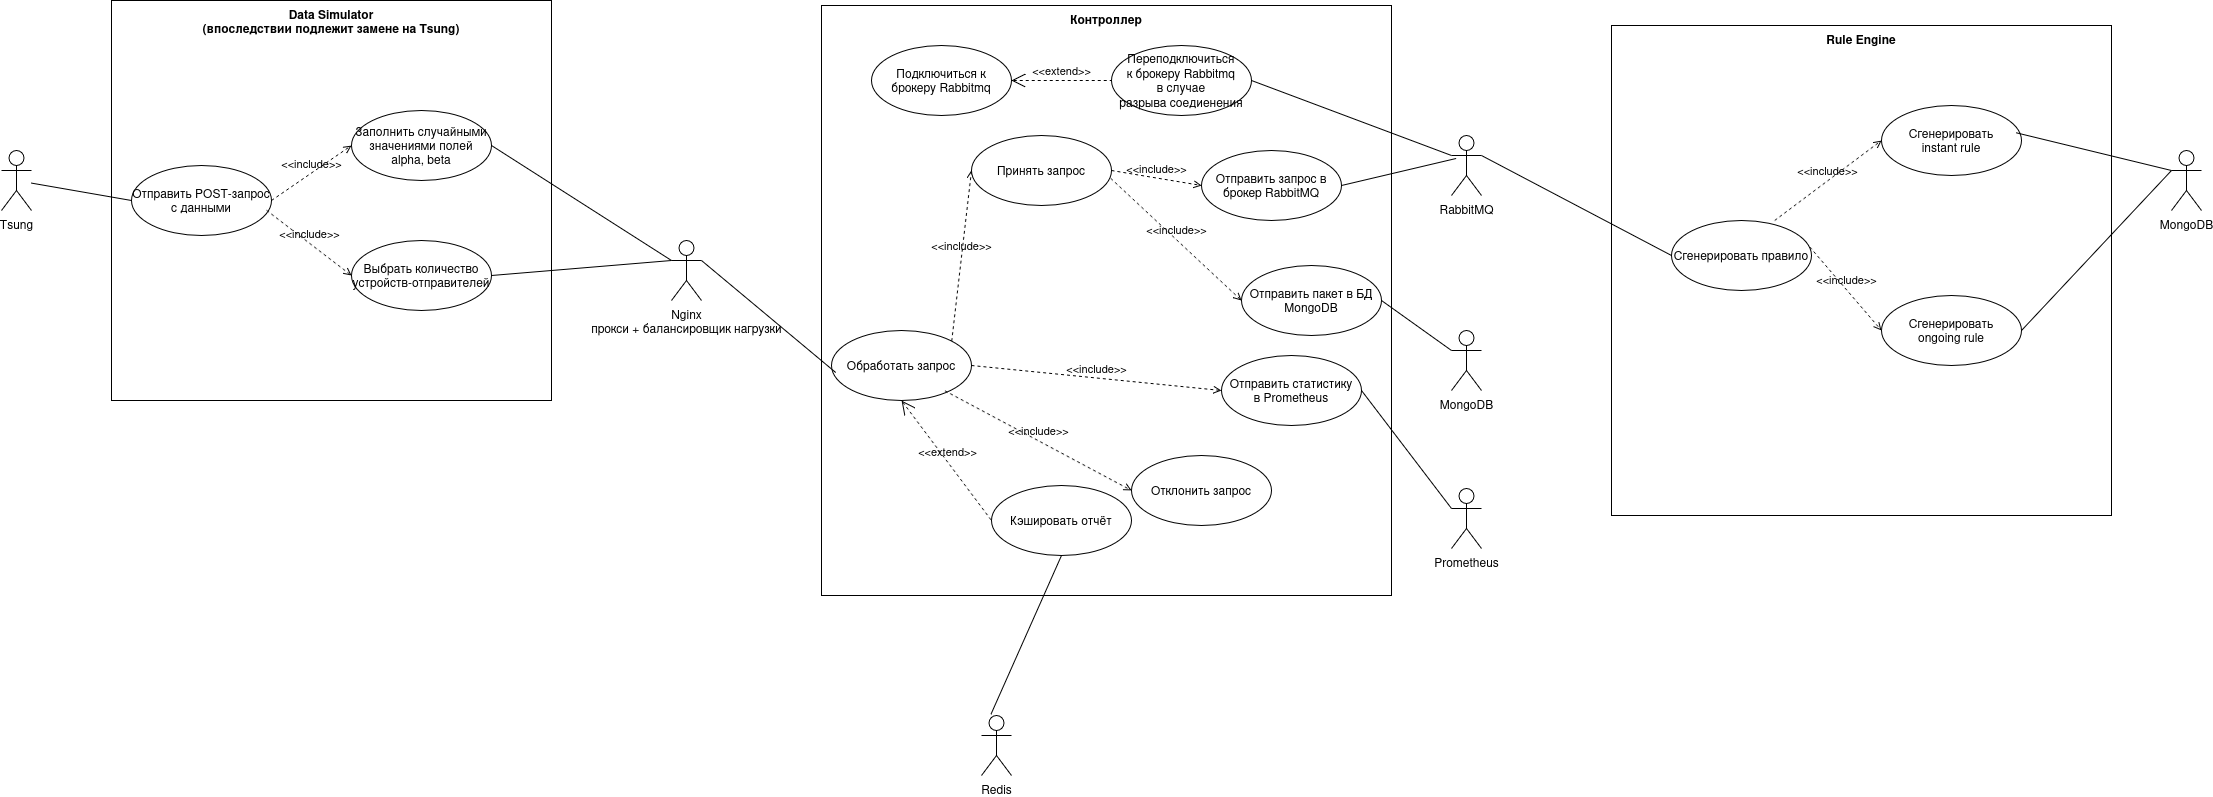

The diagram above was exported from draw.io. Its source (the exported page's mxGraphModel, read from the mxfile embedded in the PNG):
<mxGraphModel dx="2736" dy="1580" grid="1" gridSize="10" guides="1" tooltips="1" connect="1" arrows="1" fold="1" page="1" pageScale="1" pageWidth="2336" pageHeight="1654" math="0" shadow="0">
  <root>
    <mxCell id="0" />
    <mxCell id="1" parent="0" />
    <mxCell id="pgkKdmLsKZt7sI1QADqL-4" value="Контроллер" style="shape=rect;html=1;verticalAlign=top;fontStyle=1;whiteSpace=wrap;align=center;" parent="1" vertex="1">
      <mxGeometry x="888" y="495" width="570" height="590" as="geometry" />
    </mxCell>
    <mxCell id="pgkKdmLsKZt7sI1QADqL-6" value="Nginx&lt;div&gt;прокси + балансировщик нагрузки&lt;/div&gt;" style="shape=umlActor;html=1;verticalLabelPosition=bottom;verticalAlign=top;align=center;" parent="1" vertex="1">
      <mxGeometry x="738" y="730" width="30" height="60" as="geometry" />
    </mxCell>
    <mxCell id="pgkKdmLsKZt7sI1QADqL-7" value="Обработать запрос" style="ellipse;whiteSpace=wrap;html=1;" parent="1" vertex="1">
      <mxGeometry x="898" y="820" width="140" height="70" as="geometry" />
    </mxCell>
    <mxCell id="m0wjCOBBQx6_nim67-m5-1" value="&amp;lt;&amp;lt;include&amp;gt;&amp;gt;" style="edgeStyle=none;html=1;endArrow=open;verticalAlign=bottom;dashed=1;labelBackgroundColor=none;rounded=0;exitX=1;exitY=0;exitDx=0;exitDy=0;entryX=0;entryY=0.5;entryDx=0;entryDy=0;" parent="1" source="pgkKdmLsKZt7sI1QADqL-7" target="m0wjCOBBQx6_nim67-m5-2" edge="1">
      <mxGeometry width="160" relative="1" as="geometry">
        <mxPoint x="1038" y="755" as="sourcePoint" />
        <mxPoint x="1138" y="765" as="targetPoint" />
      </mxGeometry>
    </mxCell>
    <mxCell id="m0wjCOBBQx6_nim67-m5-2" value="Принять запрос" style="ellipse;whiteSpace=wrap;html=1;" parent="1" vertex="1">
      <mxGeometry x="1038" y="625" width="140" height="70" as="geometry" />
    </mxCell>
    <mxCell id="m0wjCOBBQx6_nim67-m5-3" value="" style="edgeStyle=none;html=1;endArrow=none;verticalAlign=bottom;rounded=0;exitX=1;exitY=0.3333333333333333;exitDx=0;exitDy=0;exitPerimeter=0;entryX=0.03;entryY=0.6;entryDx=0;entryDy=0;entryPerimeter=0;" parent="1" source="pgkKdmLsKZt7sI1QADqL-6" target="pgkKdmLsKZt7sI1QADqL-7" edge="1">
      <mxGeometry width="160" relative="1" as="geometry">
        <mxPoint x="668" y="675" as="sourcePoint" />
        <mxPoint x="828" y="675" as="targetPoint" />
      </mxGeometry>
    </mxCell>
    <mxCell id="m0wjCOBBQx6_nim67-m5-4" value="Отклонить запрос" style="ellipse;whiteSpace=wrap;html=1;" parent="1" vertex="1">
      <mxGeometry x="1198" y="945" width="140" height="70" as="geometry" />
    </mxCell>
    <mxCell id="m0wjCOBBQx6_nim67-m5-5" value="&amp;lt;&amp;lt;include&amp;gt;&amp;gt;" style="edgeStyle=none;html=1;endArrow=open;verticalAlign=bottom;dashed=1;labelBackgroundColor=none;rounded=0;exitX=0.81;exitY=0.862;exitDx=0;exitDy=0;exitPerimeter=0;entryX=0;entryY=0.5;entryDx=0;entryDy=0;" parent="1" source="pgkKdmLsKZt7sI1QADqL-7" target="m0wjCOBBQx6_nim67-m5-4" edge="1">
      <mxGeometry width="160" relative="1" as="geometry">
        <mxPoint x="938" y="895" as="sourcePoint" />
        <mxPoint x="1098" y="895" as="targetPoint" />
      </mxGeometry>
    </mxCell>
    <mxCell id="m0wjCOBBQx6_nim67-m5-6" value="&amp;lt;&amp;lt;include&amp;gt;&amp;gt;" style="edgeStyle=none;html=1;endArrow=open;verticalAlign=bottom;dashed=1;labelBackgroundColor=none;rounded=0;exitX=1;exitY=0.5;exitDx=0;exitDy=0;entryX=0;entryY=0.5;entryDx=0;entryDy=0;" parent="1" source="m0wjCOBBQx6_nim67-m5-2" target="m0wjCOBBQx6_nim67-m5-7" edge="1">
      <mxGeometry width="160" relative="1" as="geometry">
        <mxPoint x="1218" y="725" as="sourcePoint" />
        <mxPoint x="1278" y="735" as="targetPoint" />
      </mxGeometry>
    </mxCell>
    <mxCell id="m0wjCOBBQx6_nim67-m5-7" value="Отправить запрос в брокер RabbitMQ" style="ellipse;whiteSpace=wrap;html=1;" parent="1" vertex="1">
      <mxGeometry x="1268" y="640" width="140" height="70" as="geometry" />
    </mxCell>
    <mxCell id="m0wjCOBBQx6_nim67-m5-8" value="RabbitMQ" style="shape=umlActor;html=1;verticalLabelPosition=bottom;verticalAlign=top;align=center;" parent="1" vertex="1">
      <mxGeometry x="1518" y="625" width="30" height="60" as="geometry" />
    </mxCell>
    <mxCell id="m0wjCOBBQx6_nim67-m5-13" value="Tsung&lt;div&gt;&lt;br&gt;&lt;/div&gt;" style="shape=umlActor;html=1;verticalLabelPosition=bottom;verticalAlign=top;align=center;" parent="1" vertex="1">
      <mxGeometry x="68" y="640" width="30" height="60" as="geometry" />
    </mxCell>
    <mxCell id="m0wjCOBBQx6_nim67-m5-14" value="Data Simulator&lt;div&gt;(впоследствии подлежит замене на Tsung)&lt;/div&gt;" style="shape=rect;html=1;verticalAlign=top;fontStyle=1;whiteSpace=wrap;align=center;" parent="1" vertex="1">
      <mxGeometry x="178" y="490" width="440" height="400" as="geometry" />
    </mxCell>
    <mxCell id="m0wjCOBBQx6_nim67-m5-15" value="Отправить POST-запрос&lt;div&gt;с данными&lt;/div&gt;" style="ellipse;whiteSpace=wrap;html=1;" parent="1" vertex="1">
      <mxGeometry x="198" y="655" width="140" height="70" as="geometry" />
    </mxCell>
    <mxCell id="m0wjCOBBQx6_nim67-m5-16" value="" style="edgeStyle=none;html=1;endArrow=none;verticalAlign=bottom;rounded=0;entryX=0;entryY=0.5;entryDx=0;entryDy=0;" parent="1" source="m0wjCOBBQx6_nim67-m5-13" target="m0wjCOBBQx6_nim67-m5-15" edge="1">
      <mxGeometry width="160" relative="1" as="geometry">
        <mxPoint x="88" y="550" as="sourcePoint" />
        <mxPoint x="248" y="550" as="targetPoint" />
      </mxGeometry>
    </mxCell>
    <mxCell id="m0wjCOBBQx6_nim67-m5-18" value="&amp;lt;&amp;lt;include&amp;gt;&amp;gt;" style="edgeStyle=none;html=1;endArrow=open;verticalAlign=bottom;dashed=1;labelBackgroundColor=none;rounded=0;exitX=1;exitY=0.5;exitDx=0;exitDy=0;entryX=0;entryY=0.5;entryDx=0;entryDy=0;" parent="1" source="pgkKdmLsKZt7sI1QADqL-7" target="m0wjCOBBQx6_nim67-m5-19" edge="1">
      <mxGeometry width="160" relative="1" as="geometry">
        <mxPoint x="1078" y="845" as="sourcePoint" />
        <mxPoint x="1238" y="845" as="targetPoint" />
      </mxGeometry>
    </mxCell>
    <mxCell id="m0wjCOBBQx6_nim67-m5-19" value="Отправить статистику&lt;div&gt;в Prometheus&lt;/div&gt;" style="ellipse;whiteSpace=wrap;html=1;" parent="1" vertex="1">
      <mxGeometry x="1288" y="845" width="140" height="70" as="geometry" />
    </mxCell>
    <mxCell id="m0wjCOBBQx6_nim67-m5-20" value="Prometheus" style="shape=umlActor;html=1;verticalLabelPosition=bottom;verticalAlign=top;align=center;" parent="1" vertex="1">
      <mxGeometry x="1518" y="978" width="30" height="60" as="geometry" />
    </mxCell>
    <mxCell id="m0wjCOBBQx6_nim67-m5-21" value="" style="edgeStyle=none;html=1;endArrow=none;verticalAlign=bottom;rounded=0;exitX=1;exitY=0.5;exitDx=0;exitDy=0;entryX=0;entryY=0.3333333333333333;entryDx=0;entryDy=0;entryPerimeter=0;" parent="1" source="m0wjCOBBQx6_nim67-m5-19" target="m0wjCOBBQx6_nim67-m5-20" edge="1">
      <mxGeometry width="160" relative="1" as="geometry">
        <mxPoint x="1518" y="805" as="sourcePoint" />
        <mxPoint x="1678" y="805" as="targetPoint" />
      </mxGeometry>
    </mxCell>
    <mxCell id="m0wjCOBBQx6_nim67-m5-22" value="Подключиться к&lt;div&gt;брокеру Rabbitmq&lt;/div&gt;" style="ellipse;whiteSpace=wrap;html=1;" parent="1" vertex="1">
      <mxGeometry x="938" y="535" width="140" height="70" as="geometry" />
    </mxCell>
    <mxCell id="m0wjCOBBQx6_nim67-m5-23" value="&amp;lt;&amp;lt;extend&amp;gt;&amp;gt;" style="edgeStyle=none;html=1;startArrow=open;endArrow=none;startSize=12;verticalAlign=bottom;dashed=1;labelBackgroundColor=none;rounded=0;exitX=1;exitY=0.5;exitDx=0;exitDy=0;entryX=0;entryY=0.5;entryDx=0;entryDy=0;" parent="1" source="m0wjCOBBQx6_nim67-m5-22" target="m0wjCOBBQx6_nim67-m5-24" edge="1">
      <mxGeometry width="160" relative="1" as="geometry">
        <mxPoint x="1218" y="575" as="sourcePoint" />
        <mxPoint x="1308" y="575" as="targetPoint" />
      </mxGeometry>
    </mxCell>
    <mxCell id="m0wjCOBBQx6_nim67-m5-24" value="Переподключиться&lt;div&gt;к брокеру Rabbitmq&lt;/div&gt;&lt;div&gt;в случае&lt;/div&gt;&lt;div&gt;разрыва соедиенения&lt;/div&gt;" style="ellipse;whiteSpace=wrap;html=1;" parent="1" vertex="1">
      <mxGeometry x="1178" y="535" width="140" height="70" as="geometry" />
    </mxCell>
    <mxCell id="m0wjCOBBQx6_nim67-m5-25" value="" style="edgeStyle=none;html=1;endArrow=none;verticalAlign=bottom;rounded=0;exitX=1;exitY=0.5;exitDx=0;exitDy=0;entryX=0;entryY=0.3333333333333333;entryDx=0;entryDy=0;entryPerimeter=0;" parent="1" source="m0wjCOBBQx6_nim67-m5-24" target="m0wjCOBBQx6_nim67-m5-8" edge="1">
      <mxGeometry width="160" relative="1" as="geometry">
        <mxPoint x="1488" y="525" as="sourcePoint" />
        <mxPoint x="1648" y="525" as="targetPoint" />
      </mxGeometry>
    </mxCell>
    <mxCell id="m0wjCOBBQx6_nim67-m5-26" value="" style="edgeStyle=none;html=1;endArrow=none;verticalAlign=bottom;rounded=0;entryX=0.154;entryY=0.383;entryDx=0;entryDy=0;entryPerimeter=0;exitX=1;exitY=0.5;exitDx=0;exitDy=0;" parent="1" source="m0wjCOBBQx6_nim67-m5-7" target="m0wjCOBBQx6_nim67-m5-8" edge="1">
      <mxGeometry width="160" relative="1" as="geometry">
        <mxPoint x="1458" y="565" as="sourcePoint" />
        <mxPoint x="1618" y="565" as="targetPoint" />
      </mxGeometry>
    </mxCell>
    <mxCell id="m0wjCOBBQx6_nim67-m5-27" value="&amp;lt;&amp;lt;include&amp;gt;&amp;gt;" style="edgeStyle=none;html=1;endArrow=open;verticalAlign=bottom;dashed=1;labelBackgroundColor=none;rounded=0;exitX=0.994;exitY=0.612;exitDx=0;exitDy=0;exitPerimeter=0;entryX=0;entryY=0.5;entryDx=0;entryDy=0;" parent="1" source="m0wjCOBBQx6_nim67-m5-2" target="m0wjCOBBQx6_nim67-m5-28" edge="1">
      <mxGeometry width="160" relative="1" as="geometry">
        <mxPoint x="1208" y="775" as="sourcePoint" />
        <mxPoint x="1368" y="775" as="targetPoint" />
      </mxGeometry>
    </mxCell>
    <mxCell id="m0wjCOBBQx6_nim67-m5-28" value="Отправить пакет в БД MongoDB" style="ellipse;whiteSpace=wrap;html=1;" parent="1" vertex="1">
      <mxGeometry x="1308" y="755" width="140" height="70" as="geometry" />
    </mxCell>
    <mxCell id="m0wjCOBBQx6_nim67-m5-29" value="MongoDB" style="shape=umlActor;html=1;verticalLabelPosition=bottom;verticalAlign=top;align=center;" parent="1" vertex="1">
      <mxGeometry x="1518" y="820" width="30" height="60" as="geometry" />
    </mxCell>
    <mxCell id="m0wjCOBBQx6_nim67-m5-30" value="" style="edgeStyle=none;html=1;endArrow=none;verticalAlign=bottom;rounded=0;exitX=1;exitY=0.5;exitDx=0;exitDy=0;entryX=0;entryY=0.3333333333333333;entryDx=0;entryDy=0;entryPerimeter=0;" parent="1" source="m0wjCOBBQx6_nim67-m5-28" target="m0wjCOBBQx6_nim67-m5-29" edge="1">
      <mxGeometry width="160" relative="1" as="geometry">
        <mxPoint x="1508" y="725" as="sourcePoint" />
        <mxPoint x="1668" y="725" as="targetPoint" />
      </mxGeometry>
    </mxCell>
    <mxCell id="m0wjCOBBQx6_nim67-m5-31" value="&amp;lt;&amp;lt;include&amp;gt;&amp;gt;" style="edgeStyle=none;html=1;endArrow=open;verticalAlign=bottom;dashed=1;labelBackgroundColor=none;rounded=0;exitX=1;exitY=0.5;exitDx=0;exitDy=0;entryX=0;entryY=0.5;entryDx=0;entryDy=0;" parent="1" source="m0wjCOBBQx6_nim67-m5-15" target="m0wjCOBBQx6_nim67-m5-33" edge="1">
      <mxGeometry width="160" relative="1" as="geometry">
        <mxPoint x="438" y="610" as="sourcePoint" />
        <mxPoint x="598" y="610" as="targetPoint" />
      </mxGeometry>
    </mxCell>
    <mxCell id="m0wjCOBBQx6_nim67-m5-33" value="Заполнить случайными значениями полей alpha, beta" style="ellipse;whiteSpace=wrap;html=1;" parent="1" vertex="1">
      <mxGeometry x="418" y="600" width="140" height="70" as="geometry" />
    </mxCell>
    <mxCell id="m0wjCOBBQx6_nim67-m5-34" value="&amp;lt;&amp;lt;include&amp;gt;&amp;gt;" style="edgeStyle=none;html=1;endArrow=open;verticalAlign=bottom;dashed=1;labelBackgroundColor=none;rounded=0;exitX=0.965;exitY=0.641;exitDx=0;exitDy=0;exitPerimeter=0;entryX=0;entryY=0.5;entryDx=0;entryDy=0;" parent="1" source="m0wjCOBBQx6_nim67-m5-15" target="m0wjCOBBQx6_nim67-m5-35" edge="1">
      <mxGeometry width="160" relative="1" as="geometry">
        <mxPoint x="378" y="710" as="sourcePoint" />
        <mxPoint x="518" y="710" as="targetPoint" />
      </mxGeometry>
    </mxCell>
    <mxCell id="m0wjCOBBQx6_nim67-m5-35" value="Выбрать количество устройств-отправителей" style="ellipse;whiteSpace=wrap;html=1;" parent="1" vertex="1">
      <mxGeometry x="418" y="730" width="140" height="70" as="geometry" />
    </mxCell>
    <mxCell id="m0wjCOBBQx6_nim67-m5-37" value="" style="edgeStyle=none;html=1;endArrow=none;verticalAlign=bottom;rounded=0;exitX=1;exitY=0.5;exitDx=0;exitDy=0;entryX=0;entryY=0.3333333333333333;entryDx=0;entryDy=0;entryPerimeter=0;" parent="1" source="m0wjCOBBQx6_nim67-m5-33" target="pgkKdmLsKZt7sI1QADqL-6" edge="1">
      <mxGeometry width="160" relative="1" as="geometry">
        <mxPoint x="648" y="690" as="sourcePoint" />
        <mxPoint x="678" y="626.1111111111111" as="targetPoint" />
      </mxGeometry>
    </mxCell>
    <mxCell id="m0wjCOBBQx6_nim67-m5-38" value="" style="edgeStyle=none;html=1;endArrow=none;verticalAlign=bottom;rounded=0;exitX=1;exitY=0.5;exitDx=0;exitDy=0;entryX=0;entryY=0.3333333333333333;entryDx=0;entryDy=0;entryPerimeter=0;" parent="1" source="m0wjCOBBQx6_nim67-m5-35" target="pgkKdmLsKZt7sI1QADqL-6" edge="1">
      <mxGeometry width="160" relative="1" as="geometry">
        <mxPoint x="558" y="805" as="sourcePoint" />
        <mxPoint x="768" y="905" as="targetPoint" />
      </mxGeometry>
    </mxCell>
    <mxCell id="m0wjCOBBQx6_nim67-m5-41" value="Rule Engine" style="shape=rect;html=1;verticalAlign=top;fontStyle=1;whiteSpace=wrap;align=center;" parent="1" vertex="1">
      <mxGeometry x="1678" y="515" width="500" height="490" as="geometry" />
    </mxCell>
    <mxCell id="m0wjCOBBQx6_nim67-m5-42" value="Сгенерировать правило" style="ellipse;whiteSpace=wrap;html=1;" parent="1" vertex="1">
      <mxGeometry x="1738" y="710" width="140" height="70" as="geometry" />
    </mxCell>
    <mxCell id="m0wjCOBBQx6_nim67-m5-43" value="" style="edgeStyle=none;html=1;endArrow=none;verticalAlign=bottom;rounded=0;exitX=1;exitY=0.3333333333333333;exitDx=0;exitDy=0;exitPerimeter=0;entryX=0;entryY=0.5;entryDx=0;entryDy=0;" parent="1" source="m0wjCOBBQx6_nim67-m5-8" target="m0wjCOBBQx6_nim67-m5-42" edge="1">
      <mxGeometry width="160" relative="1" as="geometry">
        <mxPoint x="1558" y="485" as="sourcePoint" />
        <mxPoint x="1718" y="485" as="targetPoint" />
      </mxGeometry>
    </mxCell>
    <mxCell id="m0wjCOBBQx6_nim67-m5-44" value="&amp;lt;&amp;lt;include&amp;gt;&amp;gt;" style="edgeStyle=none;html=1;endArrow=open;verticalAlign=bottom;dashed=1;labelBackgroundColor=none;rounded=0;exitX=0.737;exitY=0;exitDx=0;exitDy=0;exitPerimeter=0;entryX=0;entryY=0.5;entryDx=0;entryDy=0;" parent="1" source="m0wjCOBBQx6_nim67-m5-42" target="m0wjCOBBQx6_nim67-m5-46" edge="1">
      <mxGeometry width="160" relative="1" as="geometry">
        <mxPoint x="1838" y="645" as="sourcePoint" />
        <mxPoint x="1998" y="645" as="targetPoint" />
      </mxGeometry>
    </mxCell>
    <mxCell id="m0wjCOBBQx6_nim67-m5-45" value="&amp;lt;&amp;lt;include&amp;gt;&amp;gt;" style="edgeStyle=none;html=1;endArrow=open;verticalAlign=bottom;dashed=1;labelBackgroundColor=none;rounded=0;exitX=0.988;exitY=0.379;exitDx=0;exitDy=0;exitPerimeter=0;entryX=0;entryY=0.5;entryDx=0;entryDy=0;" parent="1" source="m0wjCOBBQx6_nim67-m5-42" target="m0wjCOBBQx6_nim67-m5-47" edge="1">
      <mxGeometry width="160" relative="1" as="geometry">
        <mxPoint x="1978" y="785" as="sourcePoint" />
        <mxPoint x="2138" y="785" as="targetPoint" />
      </mxGeometry>
    </mxCell>
    <mxCell id="m0wjCOBBQx6_nim67-m5-46" value="Сгенерировать&lt;div&gt;instant rule&lt;/div&gt;" style="ellipse;whiteSpace=wrap;html=1;" parent="1" vertex="1">
      <mxGeometry x="1948" y="595" width="140" height="70" as="geometry" />
    </mxCell>
    <mxCell id="m0wjCOBBQx6_nim67-m5-47" value="Сгенерировать&lt;div&gt;ongoing rule&lt;/div&gt;" style="ellipse;whiteSpace=wrap;html=1;" parent="1" vertex="1">
      <mxGeometry x="1948" y="785" width="140" height="70" as="geometry" />
    </mxCell>
    <mxCell id="m0wjCOBBQx6_nim67-m5-48" value="MongoDB" style="shape=umlActor;html=1;verticalLabelPosition=bottom;verticalAlign=top;align=center;" parent="1" vertex="1">
      <mxGeometry x="2238" y="640" width="30" height="60" as="geometry" />
    </mxCell>
    <mxCell id="m0wjCOBBQx6_nim67-m5-49" value="" style="edgeStyle=none;html=1;endArrow=none;verticalAlign=bottom;rounded=0;exitX=0.963;exitY=0.39;exitDx=0;exitDy=0;exitPerimeter=0;entryX=0;entryY=0.3333333333333333;entryDx=0;entryDy=0;entryPerimeter=0;" parent="1" source="m0wjCOBBQx6_nim67-m5-46" target="m0wjCOBBQx6_nim67-m5-48" edge="1">
      <mxGeometry width="160" relative="1" as="geometry">
        <mxPoint x="2228" y="555" as="sourcePoint" />
        <mxPoint x="2388" y="555" as="targetPoint" />
      </mxGeometry>
    </mxCell>
    <mxCell id="m0wjCOBBQx6_nim67-m5-50" value="" style="edgeStyle=none;html=1;endArrow=none;verticalAlign=bottom;rounded=0;exitX=1;exitY=0.5;exitDx=0;exitDy=0;entryX=0;entryY=0.3333333333333333;entryDx=0;entryDy=0;entryPerimeter=0;" parent="1" source="m0wjCOBBQx6_nim67-m5-47" target="m0wjCOBBQx6_nim67-m5-48" edge="1">
      <mxGeometry width="160" relative="1" as="geometry">
        <mxPoint x="2228" y="795" as="sourcePoint" />
        <mxPoint x="2388" y="795" as="targetPoint" />
      </mxGeometry>
    </mxCell>
    <mxCell id="m0wjCOBBQx6_nim67-m5-51" value="&amp;lt;&amp;lt;extend&amp;gt;&amp;gt;" style="edgeStyle=none;html=1;startArrow=open;endArrow=none;startSize=12;verticalAlign=bottom;dashed=1;labelBackgroundColor=none;rounded=0;exitX=0.5;exitY=1;exitDx=0;exitDy=0;entryX=0;entryY=0.5;entryDx=0;entryDy=0;" parent="1" source="pgkKdmLsKZt7sI1QADqL-7" target="m0wjCOBBQx6_nim67-m5-52" edge="1">
      <mxGeometry width="160" relative="1" as="geometry">
        <mxPoint x="1118" y="1015" as="sourcePoint" />
        <mxPoint x="1278" y="1015" as="targetPoint" />
      </mxGeometry>
    </mxCell>
    <mxCell id="m0wjCOBBQx6_nim67-m5-52" value="Кэшировать отчёт" style="ellipse;whiteSpace=wrap;html=1;" parent="1" vertex="1">
      <mxGeometry x="1058" y="975" width="140" height="70" as="geometry" />
    </mxCell>
    <mxCell id="m0wjCOBBQx6_nim67-m5-53" value="Redis" style="shape=umlActor;html=1;verticalLabelPosition=bottom;verticalAlign=top;align=center;" parent="1" vertex="1">
      <mxGeometry x="1048" y="1205" width="30" height="60" as="geometry" />
    </mxCell>
    <mxCell id="m0wjCOBBQx6_nim67-m5-54" value="" style="edgeStyle=none;html=1;endArrow=none;verticalAlign=bottom;rounded=0;entryX=0.316;entryY=-0.021;entryDx=0;entryDy=0;entryPerimeter=0;exitX=0.5;exitY=1;exitDx=0;exitDy=0;" parent="1" source="m0wjCOBBQx6_nim67-m5-52" target="m0wjCOBBQx6_nim67-m5-53" edge="1">
      <mxGeometry width="160" relative="1" as="geometry">
        <mxPoint x="868" y="1165" as="sourcePoint" />
        <mxPoint x="1028" y="1165" as="targetPoint" />
      </mxGeometry>
    </mxCell>
  </root>
</mxGraphModel>